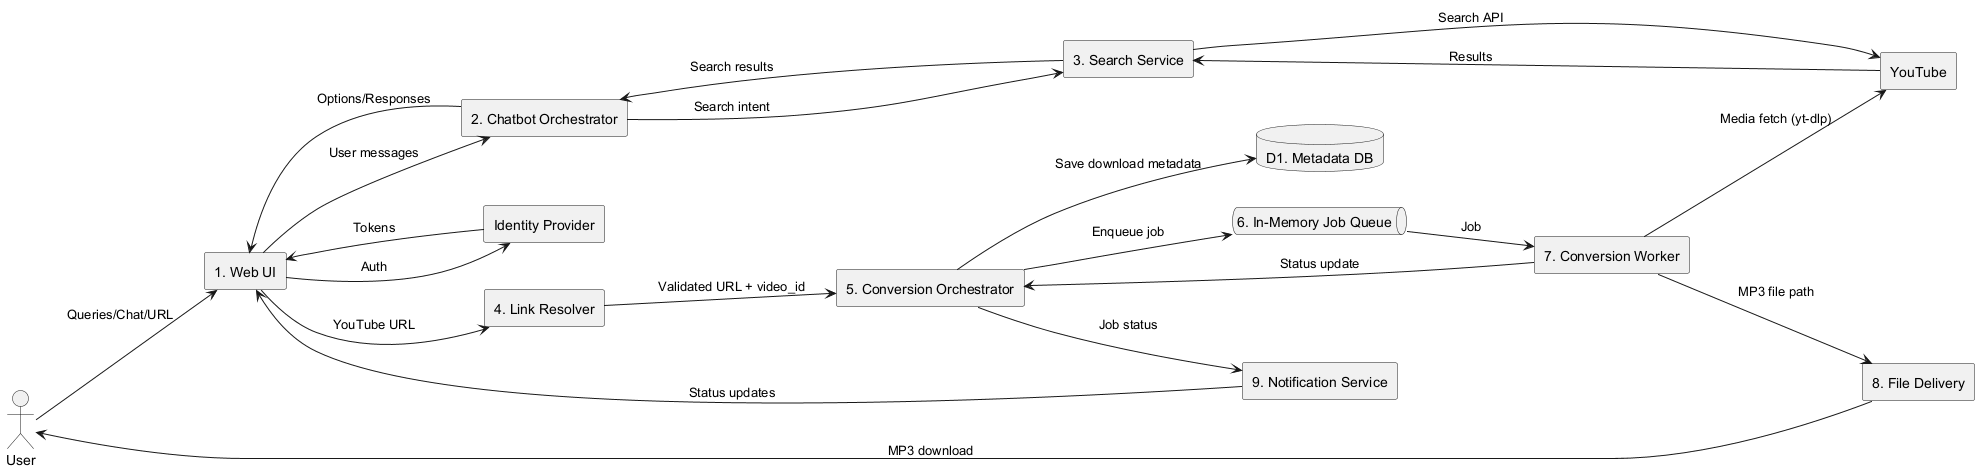

The diagram above was rendered by PlantUML. Its source (embedded in the PNG):
@startuml
' DFD Level 1 (Decomposition)
left to right direction
skinparam packageStyle rectangle

actor "User" as U
rectangle "YouTube" as YT
rectangle "Identity Provider" as IDP

rectangle "1. Web UI" as P1
rectangle "2. Chatbot Orchestrator" as P2
rectangle "3. Search Service" as P3
rectangle "4. Link Resolver" as P4
rectangle "5. Conversion Orchestrator" as P5
queue "6. In-Memory Job Queue" as Q
rectangle "7. Conversion Worker" as P7
rectangle "8. File Delivery" as P8
rectangle "9. Notification Service" as P9

database "D1. Metadata DB" as DB

U --> P1 : Queries/Chat/URL
P1 --> P2 : User messages
P2 --> P3 : Search intent
P3 --> YT : Search API
YT --> P3 : Results
P3 --> P2 : Search results
P2 --> P1 : Options/Responses

P1 --> P4 : YouTube URL
P4 --> P5 : Validated URL + video_id
P5 --> Q : Enqueue job
Q --> P7 : Job
P7 --> YT : Media fetch (yt-dlp)
P7 --> P5 : Status update
P7 --> P8 : MP3 file path
P5 --> P9 : Job status
P9 --> P1 : Status updates
P8 --> U : MP3 download

P5 --> DB : Save download metadata
P1 --> IDP : Auth
IDP --> P1 : Tokens
@enduml